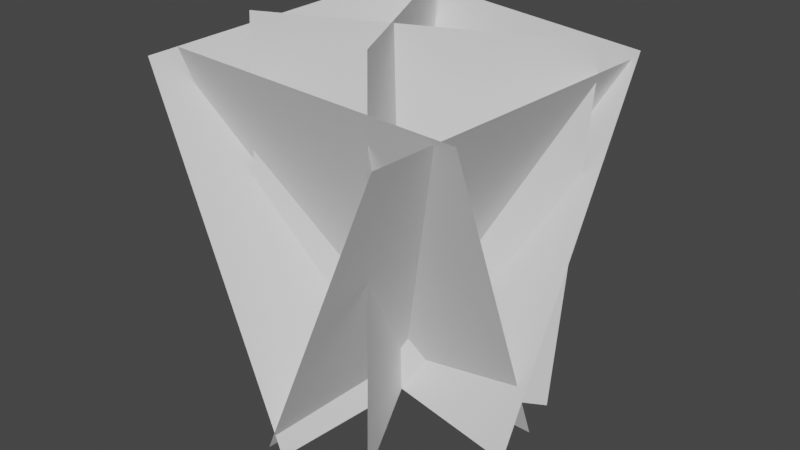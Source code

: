 # Source: grass.blend  (saved by Blender 2.82.7; exported with 4.5.12 LTS)
import bpy
from mathutils import Matrix  # noqa: F401  (used for matrix-valued properties, if any)

bpy.ops.wm.read_factory_settings(use_empty=True)
scene = bpy.context.scene
scene.name = 'Scene'

# ---- collections
col_collection = bpy.data.collections.new('Collection'); scene.collection.children.link(col_collection)

# ---- world
world_world = bpy.data.worlds.new('World'); scene.world = world_world
world_world.use_nodes = True; world_world.node_tree.nodes.clear()
_N = world_world.node_tree.nodes; _L = world_world.node_tree.links
n0 = _N.new('ShaderNodeOutputWorld'); n0.name = 'World Output'; n0.location = (300, 300)
n1 = _N.new('ShaderNodeBackground'); n1.name = 'Background'; n1.location = (10, 300)
n1.inputs[0].default_value = (0.05088, 0.05088, 0.05088, 1.0)
_L.new(n1.outputs[0], n0.inputs[0])
n0.is_active_output = True
world_world.color = (0.05088, 0.05088, 0.05088)
world_world.use_sun_shadow = False
world_world.sun_shadow_jitter_overblur = 0.0

# ---- meshes
me_plane_001 = bpy.data.meshes.new('Plane.001')
me_plane_001.from_pydata([(-0.08895, 0.0844, -0.6122), (-0.3555, 0.008421, 0.5755), (1.069, 1.874, -0.4454), (0.8027, 1.798, 0.7423), (-0.5297, 0.009912, -0.5488), (0.4003, 0.08291, 0.512), (-0.5876, 2.008, -0.6185), (0.3423, 2.081, 0.4423), (-1.143, 0.08839, -0.1173), (0.8538, 0.01122, -0.144), (-0.9936, 1.913, 0.5323), (1.003, 1.836, 0.5057), (-1.045, 0.05009, -0.1357), (0.916, 0.04273, 0.09892), (-0.8498, 1.922, -0.6868), (1.112, 1.915, -0.4522), (-0.2433, -0.01535, 0.5699), (0.1139, 0.1082, -0.6067), (-1.131, 1.87, 0.5996), (-0.7738, 1.994, -0.577), (-0.901, 0.08873, 0.3089), (0.7716, 0.004094, -0.3456), (-0.6524, 2.078, 0.3729), (1.02, 1.994, -0.2816)], [], [(0, 1, 3, 2), (4, 5, 7, 6), (8, 9, 11, 10), (12, 13, 15, 14), (16, 17, 19, 18), (20, 21, 23, 22)])
_uv = me_plane_001.uv_layers.new(name='UVMap')
_uv.uv.foreach_set('vector', [0.0, 0.0, 1.0, 0.0, 1.0, 1.0, 0.0, 1.0, 0.0, 0.0, 1.0, 0.0, 1.0, 1.0, 0.0, 1.0, 0.0, 0.0, 1.0, 0.0, 1.0, 1.0, 0.0, 1.0, 0.0, 0.0, 1.0, 0.0, 1.0, 1.0, 0.0, 1.0, 0.0, 0.0, 1.0, 0.0, 1.0, 1.0, 0.0, 1.0, 0.0, 0.0, 1.0, 0.0, 1.0, 1.0, 0.0, 1.0])
me_plane_001.use_remesh_fix_poles = True
me_plane_001.use_remesh_preserve_attributes = False
me_plane_001.use_mirror_vertex_groups = False
me_plane_001.update()

# ---- objects
ob_plane_001 = bpy.data.objects.new('Plane.001', me_plane_001)

# ---- transforms, parenting, visibility, modifiers, constraints
ob_plane_001.location = (-2.98e-08, 0.0, 0.0)
ob_plane_001.rotation_euler = (1.571, 0.0, 0.0)
ob_plane_001.scale = (0.6, 0.8, 1.0)
ob_plane_001.lineart.crease_threshold = 0.0

# ---- collection membership
col_collection.objects.link(ob_plane_001)

# ---- scene / render settings (as saved in the file)
scene.frame_start = 1; scene.frame_end = 250; scene.frame_set(17)
scene.render.engine = 'BLENDER_EEVEE_NEXT'
scene.cycles.use_denoising = False
scene.cycles.samples = 128
scene.cycles.sampling_pattern = 'TABULATED_SOBOL'
scene.cycles.use_adaptive_sampling = False
scene.cycles.use_light_tree = False
scene.view_settings.view_transform = 'Filmic'
bpy.context.view_layer.update()

# ---- added for rendering (the .blend has no active camera and no usable light): camera, sun
cam_auto = bpy.data.cameras.new('AutoCamera')
cam_auto.lens = 50.0
cam_auto.sensor_width = 36.0
cam_auto.clip_end = 1000.0
ob_auto_camera = bpy.data.objects.new('AutoCamera', cam_auto)
scene.collection.objects.link(ob_auto_camera)
ob_auto_camera.location = (2.38254, -2.89815, 2.73967)
ob_auto_camera.rotation_euler = (1.09748, -7.21219e-08, 0.694738)
scene.camera = ob_auto_camera
light_auto_sun = bpy.data.lights.new('AutoSun', 'SUN')
light_auto_sun.energy = 3.0
light_auto_sun.angle = 0.0523599
ob_auto_sun = bpy.data.objects.new('AutoSun', light_auto_sun)
scene.collection.objects.link(ob_auto_sun)
ob_auto_sun.rotation_euler = (0.872665, 0.174533, 0.523599)
bpy.context.view_layer.update()
